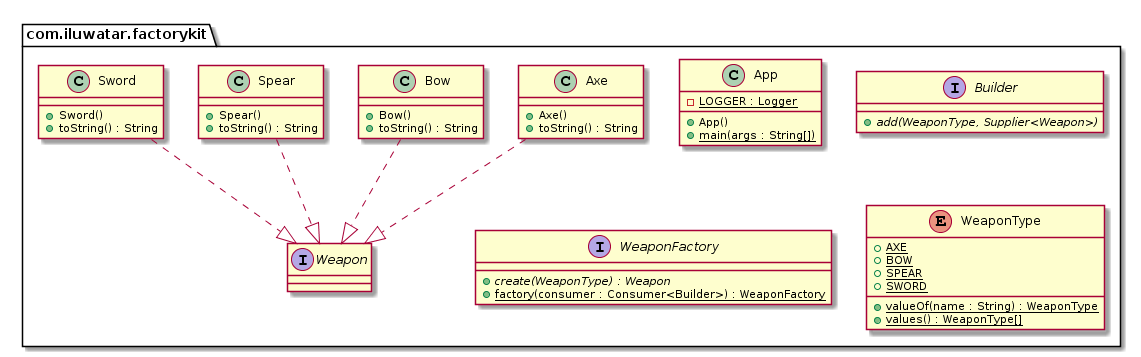

The diagram above was rendered by PlantUML. Its source (embedded in the PNG):
@startuml
package com.iluwatar.factorykit {
  class App {
    - LOGGER : Logger {static}
    + App()
    + main(args : String[]) {static}
  }
  class Axe {
    + Axe()
    + toString() : String
  }
  class Bow {
    + Bow()
    + toString() : String
  }
  interface Builder {
    + add(WeaponType, Supplier<Weapon>) {abstract}
  }
  class Spear {
    + Spear()
    + toString() : String
  }
  class Sword {
    + Sword()
    + toString() : String
  }
  interface Weapon {
  }
  interface WeaponFactory {
    + create(WeaponType) : Weapon {abstract}
    + factory(consumer : Consumer<Builder>) : WeaponFactory {static}
  }
  enum WeaponType {
    + AXE {static}
    + BOW {static}
    + SPEAR {static}
    + SWORD {static}
    + valueOf(name : String) : WeaponType {static}
    + values() : WeaponType[] {static}
  }
}
Axe ..|> Weapon 
Bow ..|> Weapon 
Spear ..|> Weapon 
Sword ..|> Weapon
@enduml